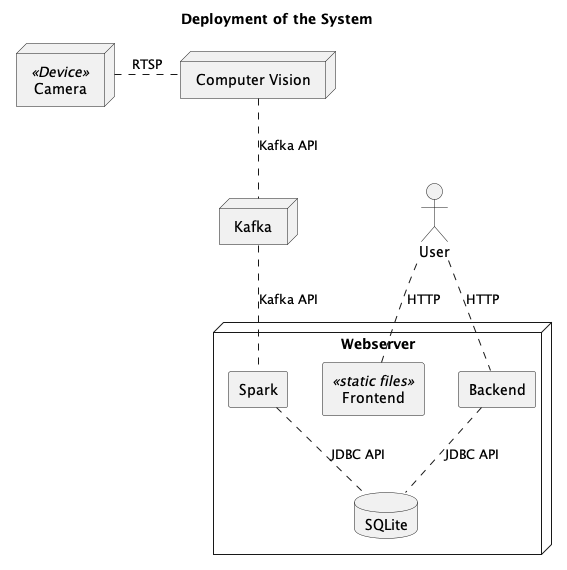

The diagram above was rendered by PlantUML. Its source (embedded in the PNG):
@startuml

title "Deployment of the System"

node Camera <<Device>>
node "Computer Vision" as CV
node Kafka
node Webserver {
    rectangle Spark
    database SQLite
    rectangle Backend
    rectangle Frontend <<static files>>
}
actor User

Camera . CV: RTSP
CV .. Kafka: Kafka API
Kafka .. Spark: Kafka API
Spark .. SQLite: JDBC API
Backend .. SQLite: JDBC API
Frontend . User: HTTP
User .. Backend: HTTP

@enduml